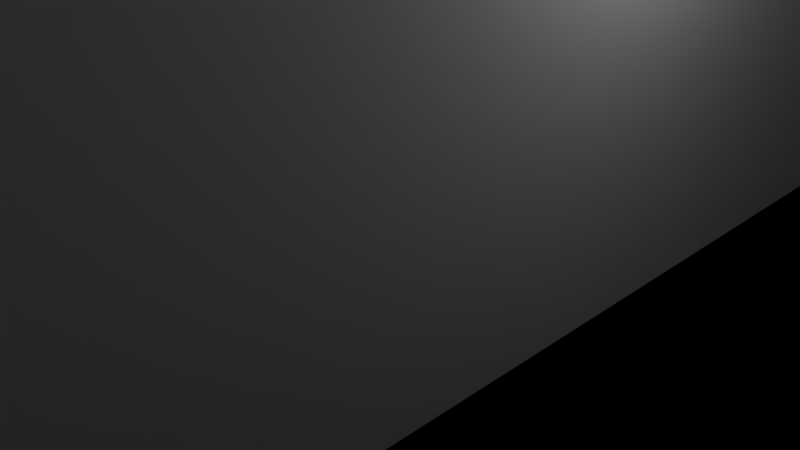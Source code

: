 # Source: viggen.blend  (saved by Blender 2.76.0; exported with 4.5.12 LTS)
import bpy
from mathutils import Matrix  # noqa: F401  (used for matrix-valued properties, if any)

bpy.ops.wm.read_factory_settings(use_empty=True)
scene = bpy.context.scene
scene.name = 'Scene'

# ---- collections
col_collection_1 = bpy.data.collections.new('Collection 1'); scene.collection.children.link(col_collection_1)

# ---- world
world_world = bpy.data.worlds.new('World'); scene.world = world_world
world_world.color = (0.05088, 0.05088, 0.05088)
world_world.use_sun_shadow = False
world_world.sun_shadow_jitter_overblur = 0.0
world_world.cycles.sampling_method = 'MANUAL'
world_world.cycles.sample_map_resolution = 256

# ---- cameras
cam_camera = bpy.data.cameras.new('Camera')
cam_camera.clip_end = 100.0
cam_camera.lens = 35.0
cam_camera.sensor_width = 32.0
cam_camera.sensor_height = 18.0
cam_camera.ortho_scale = 7.314
cam_camera.dof.focus_distance = 0.0
cam_camera.dof.aperture_fstop = 128.0

# ---- lights
light_lamp = bpy.data.lights.new('Lamp', 'POINT')
light_lamp.transmission_factor = 0.0
light_lamp.cutoff_distance = 30.0
light_lamp.energy = 100.0
light_lamp.shadow_buffer_clip_start = 1.001
light_lamp.shadow_soft_size = 0.1
light_lamp.shadow_maximum_resolution = 0.006
light_lamp.use_absolute_resolution = True
light_lamp.cycles.use_multiple_importance_sampling = False

# ---- meshes
me_cube_004 = bpy.data.meshes.new('Cube.004')
me_cube_004.from_pydata([(-1.0, -1.0, -1.0), (-1.0, -1.0, 1.0), (-1.0, 1.0, -1.0), (-1.0, 1.0, 1.0), (1.0, -1.0, -1.0), (1.0, -1.0, 1.0), (1.0, 1.0, -1.0), (1.0, 1.0, 1.0)], [], [(1, 3, 2, 0), (3, 7, 6, 2), (7, 5, 4, 6), (5, 1, 0, 4), (0, 2, 6, 4), (5, 7, 3, 1)])
me_cube_004.use_remesh_preserve_volume = False
me_cube_004.use_remesh_preserve_attributes = False
me_cube_004.use_mirror_vertex_groups = False
me_cube_004.update()
me_cube_003 = bpy.data.meshes.new('Cube.003')
me_cube_003.from_pydata([(-1.0, -1.0, -1.0), (-1.0, -1.0, 1.0), (-1.0, 1.0, -1.0), (-1.0, 1.0, 1.0), (1.0, -1.0, -1.0), (1.0, -1.0, 1.0), (1.0, 1.0, -1.0), (1.0, 1.0, 1.0)], [], [(1, 3, 2, 0), (3, 7, 6, 2), (7, 5, 4, 6), (5, 1, 0, 4), (0, 2, 6, 4), (5, 7, 3, 1)])
me_cube_003.use_remesh_preserve_volume = False
me_cube_003.use_remesh_preserve_attributes = False
me_cube_003.use_mirror_vertex_groups = False
me_cube_003.update()
me_cube_002 = bpy.data.meshes.new('Cube.002')
me_cube_002.from_pydata([(-1.0, -1.0, -1.0), (-1.0, -1.0, 1.0), (-1.0, 1.0, -1.0), (-1.0, 1.0, 1.0), (1.0, -1.0, -1.0), (1.0, -1.0, 1.0), (1.0, 1.0, -1.0), (1.0, 1.0, 1.0)], [], [(1, 3, 2, 0), (3, 7, 6, 2), (7, 5, 4, 6), (5, 1, 0, 4), (0, 2, 6, 4), (5, 7, 3, 1)])
me_cube_002.use_remesh_preserve_volume = False
me_cube_002.use_remesh_preserve_attributes = False
me_cube_002.use_mirror_vertex_groups = False
me_cube_002.update()
me_cube_001 = bpy.data.meshes.new('Cube.001')
me_cube_001.from_pydata([(-1.0, -1.0, -1.0), (-1.0, -1.0, 1.0), (-1.0, 1.0, -1.0), (-1.0, 1.0, 1.0), (1.0, -1.0, -1.0), (1.0, -1.0, 1.0), (1.0, 1.0, -1.0), (1.0, 1.0, 1.0)], [], [(1, 3, 2, 0), (3, 7, 6, 2), (7, 5, 4, 6), (5, 1, 0, 4), (0, 2, 6, 4), (5, 7, 3, 1)])
me_cube_001.use_remesh_preserve_volume = False
me_cube_001.use_remesh_preserve_attributes = False
me_cube_001.use_mirror_vertex_groups = False
me_cube_001.update()
me_cube = bpy.data.meshes.new('Cube')
me_cube.from_pydata([(-1.0, -1.0, -1.0), (-1.0, -1.0, 1.0), (-1.0, 1.0, -1.0), (-1.0, 1.0, 1.0), (1.0, -1.0, -1.0), (1.0, -1.0, 1.0), (1.0, 1.0, -1.0), (1.0, 1.0, 1.0)], [], [(1, 3, 2, 0), (3, 7, 6, 2), (7, 5, 4, 6), (5, 1, 0, 4), (0, 2, 6, 4), (5, 7, 3, 1)])
me_cube.use_remesh_preserve_volume = False
me_cube.use_remesh_preserve_attributes = False
me_cube.use_mirror_vertex_groups = False
me_cube.update()
me_saab_viggen_repaired = bpy.data.meshes.new('Saab Viggen Repaired')
me_saab_viggen_repaired.from_pydata([(0.0, -3.894, -0.2839), (27.16, -0.006164, 2.305), (0.0, -3.894, 0.2358), (0.0, -3.893, -0.2855), (11.63, -1.826, -0.2855), (0.0, -3.894, 8.261), (0.0, -3.888, -0.2855), (11.63, 1.804, -0.2855), (13.57, -1.946, 5.545), (0.0, -3.894, 8.261), (0.0, 3.871, -0.2855), (0.0, 3.872, -0.2839), (13.57, 1.934, 5.545), (0.0, -3.894, 8.781), (0.0, 3.872, 0.2358), (0.0, -3.889, 8.781), (0.0, 3.872, 8.261), (0.0, 3.872, 8.261), (0.0, -1.951, 8.781), (0.0, 3.872, 8.781), (0.0, 0.04409, 12.73), (11.63, -1.826, 8.005), (0.0, 1.533, 12.73), (0.0, -1.453, 12.73), (11.63, 1.804, 8.005), (0.0, 1.537, 12.73), (0.0, -1.457, 12.72), (3.864, -3.206, 8.525), (5.814, 2.851, 8.395), (0.0, 1.539, 12.73), (0.0, -3.893, 8.783), (0.0, -3.257, 8.544), (0.0, -3.5, 8.635), (7.754, -2.516, 8.265), (0.0, 3.871, 8.783), (0.0, -3.57, 8.662), (0.0, -3.626, 8.683), (0.0, 1.924, 8.783), (0.0, 1.929, 8.783), (0.0, -3.894, 8.781), (0.0, -3.893, 8.783), (0.0, 3.872, 8.781), (0.0, -3.893, 8.783), (0.0, 3.866, 8.783), (0.0, -0.006164, 8.781), (0.0, -3.891, 8.783), (11.63, -0.006164, 8.005), (0.0, 3.868, 8.783), (0.0, -3.888, 8.783), (0.0, 3.871, 8.783)], [], [(0, 1, 2), (3, 4, 1, 0), (2, 1, 5), (6, 7, 4, 3), (1, 4, 7), (5, 1, 8, 9), (10, 7, 6), (11, 1, 7, 10), (8, 1, 12), (9, 8, 13), (14, 1, 11), (13, 8, 12, 15), (16, 12, 1, 17), (17, 1, 14), (15, 12, 18), (19, 12, 16), (18, 12, 19), (13, 15, 18, 19, 16, 17, 14, 11, 10, 6, 3, 0, 2, 5, 9), (20, 21, 22), (23, 21, 20), (22, 21, 24, 25), (26, 27, 21, 23), (1, 24, 21), (25, 24, 28, 29), (30, 27, 26), (31, 21, 27, 32), (21, 33, 1), (28, 24, 1), (29, 28, 34), (35, 27, 30), (36, 21, 31), (32, 27, 35), (37, 33, 21, 38), (39, 1, 33, 40), (34, 28, 1, 41), (42, 21, 36), (40, 33, 37), (38, 21, 43), (44, 1, 39), (41, 1, 44), (45, 46, 21, 42), (43, 21, 46, 47), (48, 24, 46, 45), (47, 46, 24, 49), (49, 24, 48), (35, 30, 26, 23, 20, 22, 25, 29, 34, 41, 44, 39, 40, 37, 38, 43, 47, 49, 48, 45, 42, 36, 31, 32)])
me_saab_viggen_repaired.polygons.foreach_set('use_smooth', [1, 1, 1, 1, 1, 1, 1, 1, 1, 1, 1, 1, 1, 1, 1, 1, 1, 0, 1, 1, 1, 1, 1, 1, 1, 1, 1, 1, 1, 1, 1, 1, 1, 1, 1, 1, 1, 1, 1, 1, 1, 1, 1, 1, 1, 0])
_k = set([(0, 1), (1, 4), (1, 5), (1, 7), (1, 8), (1, 11), (1, 12), (1, 21), (1, 24), (1, 28), (3, 4), (4, 7), (7, 10), (8, 9), (8, 13), (12, 19), (21, 23), (21, 24), (21, 27), (21, 31), (21, 33), (21, 42), (21, 46), (24, 25), (24, 28), (24, 46), (24, 49), (27, 30), (28, 29), (28, 34), (33, 40)])
me_saab_viggen_repaired.attributes.new('sharp_edge', 'BOOLEAN', 'EDGE').data.foreach_set('value', [ (min(e.vertices), max(e.vertices)) in _k for e in me_saab_viggen_repaired.edges])
me_saab_viggen_repaired.use_remesh_preserve_volume = False
me_saab_viggen_repaired.use_remesh_preserve_attributes = False
me_saab_viggen_repaired.use_mirror_vertex_groups = False
me_saab_viggen_repaired.update()
me_saab_viggen_repaired.normals_split_custom_set([tuple(v) for v in zip(*[iter([0.1417, -0.9899, 0.0, 0.1417, -0.9899, 0.0, 0.1417, -0.9899, 0.0, 0.1648, -0.9272, -0.3363, 0.1648, -0.9272, -0.3363, 0.1648, -0.9272, -0.3363, 0.1648, -0.9272, -0.3363, 0.1417, -0.9899, 0.0, 0.1417, -0.9899, 0.0, 0.1417, -0.9899, 0.0, 9.38e-10, 0.0, -1.0, 9.54e-10, 0.0, -1.0, 0.0, 0.0, -1.0, 0.0, 0.0, -1.0, 0.1645, 0.0, -0.9864, 0.1645, 0.0, -0.9864, 0.1645, 0.0, -0.9864, 0.1457, -0.9891, 0.01902, 0.1457, -0.9891, 0.01902, 0.1457, -0.9891, 0.01902, 0.1457, -0.9891, 0.01902, 2.641e-09, 0.0, -1.0, 9.54e-10, 0.0, -1.0, 9.38e-10, 0.0, -1.0, 0.1646, 0.9261, -0.3395, 0.1646, 0.9261, -0.3395, 0.1646, 0.9261, -0.3395, 0.1646, 0.9261, -0.3395, 0.2319, 0.0, 0.9727, 0.2319, 0.0, 0.9727, 0.2319, 0.0, 0.9727, 0.142, -0.9899, 0.0, 0.142, -0.9899, 0.0, 0.142, -0.9899, 0.0, 0.1413, 0.99, 0.0, 0.1413, 0.99, 3.545e-07, 0.1413, 0.99, 0.0, 0.2319, 0.0, 0.9727, 0.2319, 0.0, 0.9727, 0.2319, 0.0, 0.9727, 0.2319, 0.0, 0.9727, 0.1413, 0.99, 2.807e-06, 0.1413, 0.99, 6.339e-06, 0.1413, 0.99, 3.545e-07, 0.1413, 0.99, 3.643e-06, 0.1413, 0.99, 3.643e-06, 0.1413, 0.99, 3.545e-07, 0.1413, 0.99, 0.0, 0.2319, 0.0, 0.9727, 0.2319, 0.0, 0.9727, 0.2319, 0.0, 0.9727, 0.1413, 0.99, 0.0, 0.1413, 0.99, 6.339e-06, 0.1413, 0.99, 2.807e-06, 0.2319, 0.0, 0.9727, 0.2319, 0.0, 0.9727, 0.2319, 0.0, 0.9727, -1.0, 0.0, 0.0, -1.0, 0.0, 0.0, -1.0, 0.0, 0.0, -1.0, 0.0, 0.0, -1.0, 0.0, 0.0, -1.0, 0.0, 0.0, -1.0, 0.0, 0.0, -1.0, 0.0, 0.0, -1.0, 0.0, 0.0, -1.0, 0.0, 0.0, -1.0, 0.0, 0.0, -1.0, 0.0, 0.0, -1.0, 0.0, 0.0, -1.0, 0.0, 0.0, -1.0, 0.0, 0.0, 0.3765, 0.0, 0.9264, 0.3765, 0.0, 0.9264, 0.3765, 0.0, 0.9264, 0.3765, 0.0, 0.9264, 0.3765, 0.0, 0.9264, 0.3765, 0.0, 0.9264, 0.3765, 0.0, 0.9264, 0.3765, 0.0, 0.9264, 0.3765, 0.0, 0.9264, 0.3765, 0.0, 0.9264, 0.1828, -0.858, 0.48, 0.2263, -0.8279, 0.5132, 0.1828, -0.8366, 0.5164, 0.1828, -0.8366, 0.5164, 0.3446, 0.0, 0.9388, 0.3446, 0.0, 0.9388, 0.2846, -0.9056, 0.3145, 0.1853, 0.8437, 0.5039, 0.1853, 0.8437, 0.5039, 0.1853, 0.8437, 0.5039, 0.1853, 0.8437, 0.5039, 0.1833, -0.836, 0.5172, 0.2263, -0.8279, 0.5132, 0.1828, -0.858, 0.48, -4.556e-07, -0.3526, -0.9358, -4.556e-07, -0.3526, -0.9358, -4.401e-07, -0.3526, -0.9358, -2.16e-07, -0.3526, -0.9358, 0.1844, -0.9634, 0.1947, 0.184, -0.9636, 0.1941, 0.2032, -0.8095, -0.5508, 0.1865, 0.9613, 0.203, 0.1865, 0.9613, 0.203, 0.1865, 0.9613, 0.203, 0.182, 0.8464, 0.5005, 0.3375, 0.8012, -0.4941, 0.182, 0.8464, 0.5005, 0.0, -0.3526, -0.9358, -4.401e-07, -0.3526, -0.9358, 0.0, -0.3526, -0.9358, -1.307e-07, 0.3526, 0.9358, 2.244e-09, 0.3526, 0.9358, 4.158e-07, 0.3526, 0.9358, -2.16e-07, -0.3526, -0.9358, -4.401e-07, -0.3526, -0.9358, 0.0, -0.3526, -0.9358, 0.06682, 7.696e-05, 0.9978, 0.06683, 9.011e-05, 0.9978, 0.06681, 3.227e-05, 0.9978, 0.06682, 4.637e-05, 0.9978, -0.3435, -0.2592, -0.9027, 0.2032, -0.8095, -0.5508, 0.184, -0.9636, 0.1941, 0.1841, -0.9636, 0.1938, 0.1365, 0.3092, 0.9411, 0.1818, 0.9659, 0.1843, 0.2032, -0.8095, -0.5508, -0.3446, 0.9232, 0.1702, -5.74e-07, 0.3526, 0.9358, 2.244e-09, 0.3526, 0.9358, -1.307e-07, 0.3526, 0.9358, 0.06677, 0.0, 0.9978, 0.06683, 9.011e-05, 0.9978, 0.06682, 7.696e-05, 0.9978, 0.06682, 4.637e-05, 0.9978, 0.06681, 3.227e-05, 0.9978, 0.0668, 0.0, 0.9978, -0.2319, 0.0, -0.9727, 0.2032, -0.8095, -0.5508, -0.3435, -0.2592, -0.9027, -0.3446, 0.9232, 0.1702, 0.2032, -0.8095, -0.5508, -0.2319, 0.0, -0.9727, -0.0668, 0.0, -0.9978, -0.0668, 0.0, -0.9978, -0.0668, 0.0, -0.9978, -0.0668, 0.0, -0.9978, 0.0668, 0.0, 0.9978, 0.06681, 3.227e-05, 0.9978, 0.0668, 0.0, 0.9978, 0.0668, 0.0, 0.9978, -0.0668, 0.0, -0.9978, -0.0668, 0.0, -0.9978, -0.0668, 0.0, -0.9978, -0.0668, 0.0, -0.9978, 0.0668, 0.0, 0.9978, 0.0668, 0.0, 0.9978, 0.0668, 0.0, 0.9978, 0.0668, 0.0, 0.9978, -0.0668, 0.0, -0.9978, -0.0668, 0.0, -0.9978, -0.0668, 0.0, -0.9978, -1.0, 0.0, 0.0, -1.0, 0.0, 0.0, -1.0, 0.0, 0.0, -1.0, 0.0, 0.0, -1.0, 0.0, 0.0, -1.0, 0.0, 0.0, -1.0, 0.0, 0.0, -1.0, 0.0, 0.0, -1.0, 0.0, 0.0, -1.0, 0.0, 0.0, -1.0, 0.0, 0.0, -1.0, 0.0, 0.0, -1.0, 0.0, 0.0, -1.0, 0.0, 0.0, -1.0, 0.0, 0.0, -1.0, 0.0, 0.0, -1.0, 0.0, 0.0, -1.0, 0.0, 0.0, -1.0, 0.0, 0.0, -1.0, 0.0, 0.0, -1.0, 0.0, 0.0, -1.0, 0.0, 0.0, -1.0, 0.0, 0.0, -1.0, 0.0, 0.0])] * 3)])

# ---- objects
ob_cube_003 = bpy.data.objects.new('Cube.003', me_cube_004)
ob_cube_002 = bpy.data.objects.new('Cube.002', me_cube_003)
ob_huge_cube = bpy.data.objects.new('huge cube', me_cube_002)
ob_cube_001 = bpy.data.objects.new('Cube.001', me_cube_001)
ob_cube = bpy.data.objects.new('Cube', me_cube)
ob_saab_viggen_repaired = bpy.data.objects.new('Saab Viggen Repaired', me_saab_viggen_repaired)
ob_lamp = bpy.data.objects.new('Lamp', light_lamp)
ob_camera = bpy.data.objects.new('Camera', cam_camera)

# ---- transforms, parenting, visibility, modifiers, constraints
ob_cube_003.location = (-130.3, 0.4365, -0.01525)
ob_cube_003.scale = (2.82, 15.0, 2.82)
ob_cube_003.hide_viewport = True
ob_cube_003.lineart.crease_threshold = 0.0
ob_cube_002.location = (7.459, 0.0, 125.0)
ob_cube_002.scale = (10.0, 10.0, 125.0)
ob_cube_002.lineart.crease_threshold = 0.0
ob_huge_cube.location = (0.0, 0.0, -1000.0)
ob_huge_cube.scale = (1000.0, 1000.0, 1000.0)
ob_huge_cube.hide_viewport = True
ob_huge_cube.lineart.crease_threshold = 0.0
ob_cube_001.location = (24.3, 0.0, 0.0)
ob_cube_001.scale = (1.0, 16.35, 1.0)
ob_cube_001.lineart.crease_threshold = 0.0
ob_cube.location = (63.51, 0.0, -95.4)
ob_cube.scale = (9.481, 39.1, 9.481)
ob_cube.lineart.crease_threshold = 0.0
ob_saab_viggen_repaired.location = (0.0, 2.98e-08, 0.0)
ob_saab_viggen_repaired.rotation_euler = (-0.0, -1.571, 0.0)
ob_saab_viggen_repaired.scale = (9.205, 10.0, 10.0)
ob_saab_viggen_repaired.lineart.crease_threshold = 0.0
ob_lamp.location = (4.076, 1.005, 5.904)
ob_lamp.rotation_euler = (0.6503, 0.05522, 1.866)
ob_lamp.lock_rotations_4d = False
ob_lamp.empty_display_type = 'ARROWS'
ob_lamp.color = (0.0, 0.0, 0.0, 0.0)
ob_lamp.lineart.crease_threshold = 0.0
ob_camera.location = (7.481, -6.508, 5.344)
ob_camera.rotation_euler = (1.109, 0.01082, 0.8149)
ob_camera.lock_rotations_4d = False
ob_camera.empty_display_type = 'ARROWS'
ob_camera.color = (0.0, 0.0, 0.0, 0.0)
ob_camera.display_type = 'WIRE'
ob_camera.lineart.crease_threshold = 0.0

# ---- collection membership
col_collection_1.objects.link(ob_cube_003)
col_collection_1.objects.link(ob_cube_002)
col_collection_1.objects.link(ob_huge_cube)
col_collection_1.objects.link(ob_cube_001)
col_collection_1.objects.link(ob_cube)
col_collection_1.objects.link(ob_saab_viggen_repaired)
col_collection_1.objects.link(ob_lamp)
col_collection_1.objects.link(ob_camera)

# ---- scene / render settings (as saved in the file)
scene.camera = ob_camera
scene.frame_start = 1; scene.frame_end = 250; scene.frame_set(1)
scene.render.engine = 'BLENDER_EEVEE_NEXT'
scene.render.resolution_percentage = 50
scene.render.dither_intensity = 0.0
scene.cycles.use_denoising = False
scene.cycles.samples = 10
scene.cycles.sampling_pattern = 'TABULATED_SOBOL'
scene.cycles.light_sampling_threshold = 0.0
scene.cycles.use_adaptive_sampling = False
scene.cycles.use_light_tree = False
scene.cycles.blur_glossy = 0.0
scene.cycles.pixel_filter_type = 'GAUSSIAN'
scene.cycles.sample_clamp_indirect = 0.0
scene.view_settings.view_transform = 'Standard'
bpy.context.view_layer.update()
